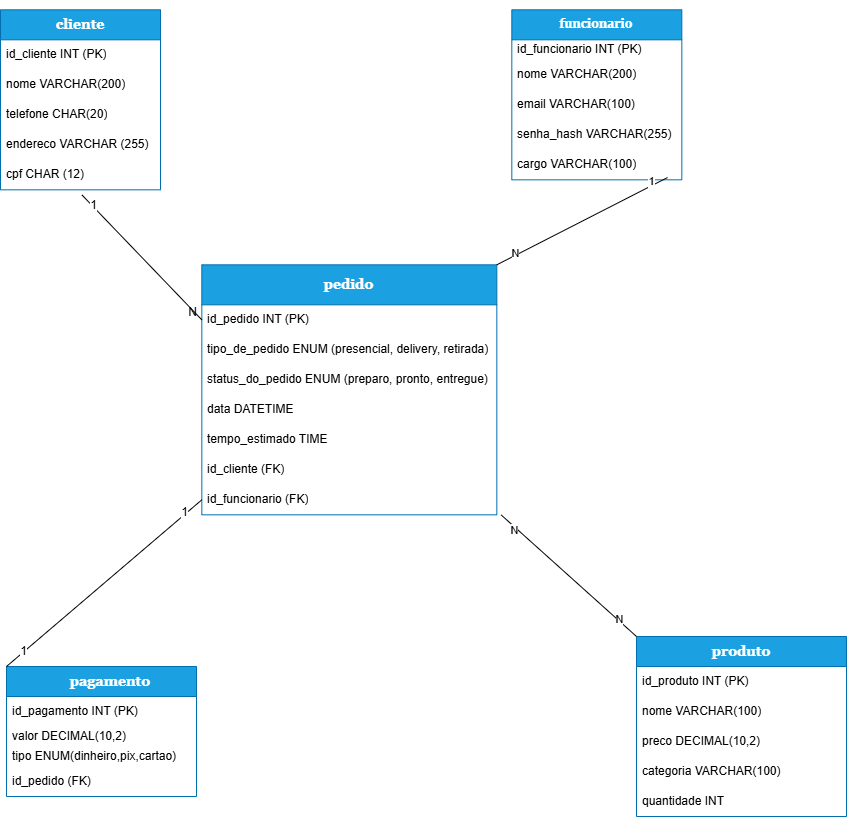

The diagram above was exported from draw.io. Its source (the exported page's mxGraphModel, read from the mxfile embedded in the PNG):
<mxGraphModel dx="1749" dy="3309" grid="1" gridSize="10" guides="1" tooltips="1" connect="1" arrows="1" fold="1" page="1" pageScale="1" pageWidth="827" pageHeight="1169" math="0" shadow="0">
  <root>
    <mxCell id="0" />
    <mxCell id="1" parent="0" />
    <mxCell id="xOmqMs3QzSflKB1CQFqs-4" parent="1" style="swimlane;fontStyle=0;childLayout=stackLayout;horizontal=1;startSize=30;horizontalStack=0;resizeParent=1;resizeParentMax=0;resizeLast=0;collapsible=1;marginBottom=0;whiteSpace=wrap;html=1;fillColor=#1ba1e2;fontColor=#ffffff;strokeColor=#006EAF;" value="&lt;b&gt;&lt;font style=&quot;color: rgb(255, 255, 255); font-size: 14px;&quot; face=&quot;Georgia&quot;&gt;cliente&lt;/font&gt;&lt;/b&gt;" vertex="1">
      <mxGeometry height="180" width="160" x="333.9957894736844" y="-1606.6842105263158" as="geometry" />
    </mxCell>
    <mxCell id="xOmqMs3QzSflKB1CQFqs-5" parent="xOmqMs3QzSflKB1CQFqs-4" style="text;strokeColor=none;fillColor=none;align=left;verticalAlign=middle;spacingLeft=4;spacingRight=4;overflow=hidden;points=[[0,0.5],[1,0.5]];portConstraint=eastwest;rotatable=0;whiteSpace=wrap;html=1;" value="id_cliente INT (PK)" vertex="1">
      <mxGeometry height="30" width="160" y="30" as="geometry" />
    </mxCell>
    <mxCell id="xOmqMs3QzSflKB1CQFqs-6" parent="xOmqMs3QzSflKB1CQFqs-4" style="text;strokeColor=none;fillColor=none;align=left;verticalAlign=middle;spacingLeft=4;spacingRight=4;overflow=hidden;points=[[0,0.5],[1,0.5]];portConstraint=eastwest;rotatable=0;whiteSpace=wrap;html=1;" value="nome VARCHAR(200)" vertex="1">
      <mxGeometry height="30" width="160" y="60" as="geometry" />
    </mxCell>
    <mxCell id="xOmqMs3QzSflKB1CQFqs-7" parent="xOmqMs3QzSflKB1CQFqs-4" style="text;strokeColor=none;fillColor=none;align=left;verticalAlign=middle;spacingLeft=4;spacingRight=4;overflow=hidden;points=[[0,0.5],[1,0.5]];portConstraint=eastwest;rotatable=0;whiteSpace=wrap;html=1;" value="telefone CHAR(20)" vertex="1">
      <mxGeometry height="30" width="160" y="90" as="geometry" />
    </mxCell>
    <mxCell id="xOmqMs3QzSflKB1CQFqs-8" parent="xOmqMs3QzSflKB1CQFqs-4" style="text;strokeColor=none;fillColor=none;align=left;verticalAlign=middle;spacingLeft=4;spacingRight=4;overflow=hidden;points=[[0,0.5],[1,0.5]];portConstraint=eastwest;rotatable=0;whiteSpace=wrap;html=1;" value="endereco VARCHAR (255)" vertex="1">
      <mxGeometry height="30" width="160" y="120" as="geometry" />
    </mxCell>
    <mxCell id="xOmqMs3QzSflKB1CQFqs-9" parent="xOmqMs3QzSflKB1CQFqs-4" style="text;strokeColor=none;fillColor=none;align=left;verticalAlign=middle;spacingLeft=4;spacingRight=4;overflow=hidden;points=[[0,0.5],[1,0.5]];portConstraint=eastwest;rotatable=0;whiteSpace=wrap;html=1;" value="cpf CHAR (12)" vertex="1">
      <mxGeometry height="30" width="160" y="150" as="geometry" />
    </mxCell>
    <mxCell id="xOmqMs3QzSflKB1CQFqs-10" parent="1" style="swimlane;fontStyle=1;childLayout=stackLayout;horizontal=1;startSize=40;horizontalStack=0;resizeParent=1;resizeParentMax=0;resizeLast=0;collapsible=1;marginBottom=0;whiteSpace=wrap;html=1;align=center;fontFamily=Georgia;labelBorderColor=none;fillColor=#1ba1e2;strokeColor=#006EAF;fontColor=#FFFFFF;fontSize=14;" value="&lt;span&gt;&lt;font style=&quot;color: rgb(255, 255, 255);&quot;&gt;pedido&lt;/font&gt;&lt;/span&gt;" vertex="1">
      <mxGeometry height="250" width="295" x="535.3157894736844" y="-1351.6842105263158" as="geometry">
        <mxRectangle height="40" width="80" x="460" y="-220" as="alternateBounds" />
      </mxGeometry>
    </mxCell>
    <mxCell id="xOmqMs3QzSflKB1CQFqs-11" parent="xOmqMs3QzSflKB1CQFqs-10" style="text;strokeColor=none;fillColor=none;align=left;verticalAlign=middle;spacingLeft=4;spacingRight=4;overflow=hidden;points=[[0,0.5],[1,0.5]];portConstraint=eastwest;rotatable=0;whiteSpace=wrap;html=1;" value="id_pedido INT (PK)" vertex="1">
      <mxGeometry height="30" width="295" y="40" as="geometry" />
    </mxCell>
    <mxCell id="xOmqMs3QzSflKB1CQFqs-12" parent="xOmqMs3QzSflKB1CQFqs-10" style="text;strokeColor=none;fillColor=none;align=left;verticalAlign=middle;spacingLeft=4;spacingRight=4;overflow=hidden;points=[[0,0.5],[1,0.5]];portConstraint=eastwest;rotatable=0;whiteSpace=wrap;html=1;" value="tipo_de_pedido ENUM (presencial, delivery, retirada)" vertex="1">
      <mxGeometry height="30" width="295" y="70" as="geometry" />
    </mxCell>
    <mxCell id="xOmqMs3QzSflKB1CQFqs-13" parent="xOmqMs3QzSflKB1CQFqs-10" style="text;strokeColor=none;fillColor=none;align=left;verticalAlign=middle;spacingLeft=4;spacingRight=4;overflow=hidden;points=[[0,0.5],[1,0.5]];portConstraint=eastwest;rotatable=0;whiteSpace=wrap;html=1;" value="status_do_pedido ENUM (preparo, pronto, entregue)" vertex="1">
      <mxGeometry height="30" width="295" y="100" as="geometry" />
    </mxCell>
    <mxCell id="xOmqMs3QzSflKB1CQFqs-14" parent="xOmqMs3QzSflKB1CQFqs-10" style="text;strokeColor=none;fillColor=none;align=left;verticalAlign=middle;spacingLeft=4;spacingRight=4;overflow=hidden;points=[[0,0.5],[1,0.5]];portConstraint=eastwest;rotatable=0;whiteSpace=wrap;html=1;" value="data DATETIME" vertex="1">
      <mxGeometry height="30" width="295" y="130" as="geometry" />
    </mxCell>
    <mxCell id="xOmqMs3QzSflKB1CQFqs-15" parent="xOmqMs3QzSflKB1CQFqs-10" style="text;strokeColor=none;fillColor=none;align=left;verticalAlign=middle;spacingLeft=4;spacingRight=4;overflow=hidden;points=[[0,0.5],[1,0.5]];portConstraint=eastwest;rotatable=0;whiteSpace=wrap;html=1;" value="tempo_estimado TIME" vertex="1">
      <mxGeometry height="30" width="295" y="160" as="geometry" />
    </mxCell>
    <mxCell id="xOmqMs3QzSflKB1CQFqs-17" parent="xOmqMs3QzSflKB1CQFqs-10" style="text;strokeColor=none;fillColor=none;align=left;verticalAlign=middle;spacingLeft=4;spacingRight=4;overflow=hidden;points=[[0,0.5],[1,0.5]];portConstraint=eastwest;rotatable=0;whiteSpace=wrap;html=1;" value="id_cliente (FK)" vertex="1">
      <mxGeometry height="30" width="295" y="190" as="geometry" />
    </mxCell>
    <mxCell id="xOmqMs3QzSflKB1CQFqs-18" parent="xOmqMs3QzSflKB1CQFqs-10" style="text;strokeColor=none;fillColor=none;align=left;verticalAlign=middle;spacingLeft=4;spacingRight=4;overflow=hidden;points=[[0,0.5],[1,0.5]];portConstraint=eastwest;rotatable=0;whiteSpace=wrap;html=1;" value="id_funcionario (FK)" vertex="1">
      <mxGeometry height="30" width="295" y="220" as="geometry" />
    </mxCell>
    <mxCell id="xOmqMs3QzSflKB1CQFqs-19" parent="1" style="swimlane;fontStyle=1;childLayout=stackLayout;horizontal=1;startSize=30;horizontalStack=0;resizeParent=1;resizeParentMax=0;resizeLast=0;collapsible=1;marginBottom=0;whiteSpace=wrap;html=1;fillColor=#1ba1e2;fontColor=#ffffff;strokeColor=#006EAF;fontFamily=Georgia;fontSize=14;" value="produto" vertex="1">
      <mxGeometry height="180" width="210" x="969.9957894736845" y="-980.0042105263158" as="geometry" />
    </mxCell>
    <mxCell id="xOmqMs3QzSflKB1CQFqs-20" parent="xOmqMs3QzSflKB1CQFqs-19" style="text;strokeColor=none;fillColor=none;align=left;verticalAlign=middle;spacingLeft=4;spacingRight=4;overflow=hidden;points=[[0,0.5],[1,0.5]];portConstraint=eastwest;rotatable=0;whiteSpace=wrap;html=1;" value="id_produto INT (PK)" vertex="1">
      <mxGeometry height="30" width="210" y="30" as="geometry" />
    </mxCell>
    <mxCell id="xOmqMs3QzSflKB1CQFqs-21" parent="xOmqMs3QzSflKB1CQFqs-19" style="text;strokeColor=none;fillColor=none;align=left;verticalAlign=middle;spacingLeft=4;spacingRight=4;overflow=hidden;points=[[0,0.5],[1,0.5]];portConstraint=eastwest;rotatable=0;whiteSpace=wrap;html=1;" value="nome VARCHAR(100)" vertex="1">
      <mxGeometry height="30" width="210" y="60" as="geometry" />
    </mxCell>
    <mxCell id="xOmqMs3QzSflKB1CQFqs-22" parent="xOmqMs3QzSflKB1CQFqs-19" style="text;strokeColor=none;fillColor=none;align=left;verticalAlign=middle;spacingLeft=4;spacingRight=4;overflow=hidden;points=[[0,0.5],[1,0.5]];portConstraint=eastwest;rotatable=0;whiteSpace=wrap;html=1;" value="preco DECIMAL(10,2)" vertex="1">
      <mxGeometry height="30" width="210" y="90" as="geometry" />
    </mxCell>
    <mxCell id="xOmqMs3QzSflKB1CQFqs-23" parent="xOmqMs3QzSflKB1CQFqs-19" style="text;strokeColor=none;fillColor=none;align=left;verticalAlign=middle;spacingLeft=4;spacingRight=4;overflow=hidden;points=[[0,0.5],[1,0.5]];portConstraint=eastwest;rotatable=0;whiteSpace=wrap;html=1;" value="categoria VARCHAR(100)" vertex="1">
      <mxGeometry height="30" width="210" y="120" as="geometry" />
    </mxCell>
    <mxCell id="xOmqMs3QzSflKB1CQFqs-24" parent="xOmqMs3QzSflKB1CQFqs-19" style="text;strokeColor=none;fillColor=none;align=left;verticalAlign=middle;spacingLeft=4;spacingRight=4;overflow=hidden;points=[[0,0.5],[1,0.5]];portConstraint=eastwest;rotatable=0;whiteSpace=wrap;html=1;" value="quantidade INT" vertex="1">
      <mxGeometry height="30" width="210" y="150" as="geometry" />
    </mxCell>
    <mxCell id="xOmqMs3QzSflKB1CQFqs-25" parent="1" style="swimlane;fontStyle=0;childLayout=stackLayout;horizontal=1;startSize=30;horizontalStack=0;resizeParent=1;resizeParentMax=0;resizeLast=0;collapsible=1;marginBottom=0;whiteSpace=wrap;html=1;align=center;verticalAlign=middle;spacingLeft=4;spacingRight=4;fontFamily=Helvetica;fontSize=12;fontColor=#ffffff;fillColor=#1ba1e2;strokeColor=#006EAF;" value="&lt;b&gt;&lt;font style=&quot;font-size: 14px; color: rgb(255, 255, 255);&quot; face=&quot;Georgia&quot;&gt;&amp;nbsp; &amp;nbsp; &amp;nbsp;pagamento&lt;/font&gt;&lt;/b&gt;" vertex="1">
      <mxGeometry height="130" width="190" x="339.9957894736844" y="-950.0042105263159" as="geometry" />
    </mxCell>
    <mxCell id="xOmqMs3QzSflKB1CQFqs-26" parent="xOmqMs3QzSflKB1CQFqs-25" style="text;strokeColor=none;fillColor=none;align=left;verticalAlign=middle;spacingLeft=4;spacingRight=4;overflow=hidden;points=[[0,0.5],[1,0.5]];portConstraint=eastwest;rotatable=0;whiteSpace=wrap;html=1;fontFamily=Helvetica;fontSize=12;fontColor=default;" value="&lt;span style=&quot;color: rgb(0, 0, 0);&quot;&gt;id_pagamento INT (PK)&lt;/span&gt;" vertex="1">
      <mxGeometry height="30" width="190" y="30" as="geometry" />
    </mxCell>
    <mxCell id="xOmqMs3QzSflKB1CQFqs-27" parent="xOmqMs3QzSflKB1CQFqs-25" style="text;strokeColor=none;fillColor=none;align=left;verticalAlign=middle;spacingLeft=4;spacingRight=4;overflow=hidden;points=[[0,0.5],[1,0.5]];portConstraint=eastwest;rotatable=0;whiteSpace=wrap;html=1;fontFamily=Helvetica;fontSize=12;fontColor=default;" value="valor DECIMAL(10,2)" vertex="1">
      <mxGeometry height="20" width="190" y="60" as="geometry" />
    </mxCell>
    <mxCell id="xOmqMs3QzSflKB1CQFqs-28" parent="xOmqMs3QzSflKB1CQFqs-25" style="text;strokeColor=none;fillColor=none;align=left;verticalAlign=middle;spacingLeft=4;spacingRight=4;overflow=hidden;points=[[0,0.5],[1,0.5]];portConstraint=eastwest;rotatable=0;whiteSpace=wrap;html=1;fontFamily=Helvetica;fontSize=12;fontColor=default;" value="tipo ENUM(dinheiro,pix,cartao)" vertex="1">
      <mxGeometry height="20" width="190" y="80" as="geometry" />
    </mxCell>
    <mxCell id="xOmqMs3QzSflKB1CQFqs-29" parent="xOmqMs3QzSflKB1CQFqs-25" style="text;strokeColor=none;fillColor=none;align=left;verticalAlign=middle;spacingLeft=4;spacingRight=4;overflow=hidden;points=[[0,0.5],[1,0.5]];portConstraint=eastwest;rotatable=0;whiteSpace=wrap;html=1;fontFamily=Helvetica;fontSize=12;fontColor=default;" value="id_pedido (FK)" vertex="1">
      <mxGeometry height="30" width="190" y="100" as="geometry" />
    </mxCell>
    <mxCell id="xOmqMs3QzSflKB1CQFqs-30" edge="1" parent="1" style="endArrow=none;html=1;rounded=0;fontFamily=Helvetica;fontSize=12;fontColor=default;startSize=8;endSize=8;entryX=0;entryY=0.5;entryDx=0;entryDy=0;" target="xOmqMs3QzSflKB1CQFqs-11" value="">
      <mxGeometry relative="1" as="geometry">
        <mxPoint x="415.3157894736844" y="-1421.6842105263158" as="sourcePoint" />
        <mxPoint x="639.3157894736844" y="-1681.6842105263158" as="targetPoint" />
      </mxGeometry>
    </mxCell>
    <mxCell id="xOmqMs3QzSflKB1CQFqs-31" connectable="0" parent="xOmqMs3QzSflKB1CQFqs-30" style="resizable=0;html=1;whiteSpace=wrap;align=right;verticalAlign=bottom;spacingLeft=4;spacingRight=4;fontFamily=Helvetica;fontSize=12;fontColor=default;fillColor=none;gradientColor=none;" value="N" vertex="1">
      <mxGeometry relative="1" x="1" as="geometry" />
    </mxCell>
    <mxCell id="xOmqMs3QzSflKB1CQFqs-32" connectable="0" parent="xOmqMs3QzSflKB1CQFqs-30" style="edgeLabel;html=1;align=center;verticalAlign=middle;resizable=0;points=[];fontSize=12;spacingLeft=4;spacingRight=4;fontFamily=Helvetica;fontColor=default;fillColor=none;gradientColor=none;" value="1" vertex="1">
      <mxGeometry relative="1" x="-0.8233" y="1" as="geometry">
        <mxPoint as="offset" />
      </mxGeometry>
    </mxCell>
    <mxCell id="xOmqMs3QzSflKB1CQFqs-33" edge="1" parent="1" source="xOmqMs3QzSflKB1CQFqs-34" style="edgeStyle=none;curved=1;rounded=0;orthogonalLoop=1;jettySize=auto;html=1;exitX=0.5;exitY=0;exitDx=0;exitDy=0;fontFamily=Helvetica;fontSize=12;fontColor=default;startSize=8;endSize=8;" target="xOmqMs3QzSflKB1CQFqs-34">
      <mxGeometry relative="1" as="geometry" />
    </mxCell>
    <mxCell id="xOmqMs3QzSflKB1CQFqs-34" parent="1" style="swimlane;fontStyle=1;childLayout=stackLayout;horizontal=1;startSize=30;horizontalStack=0;resizeParent=1;resizeParentMax=0;resizeLast=0;collapsible=1;marginBottom=0;whiteSpace=wrap;html=1;align=center;verticalAlign=middle;spacingLeft=4;spacingRight=4;fontFamily=Georgia;fontSize=12;fontColor=#ffffff;fillColor=#1ba1e2;strokeColor=#006EAF;" value="funcionario" vertex="1">
      <mxGeometry height="170" width="170" x="845.3157894736844" y="-1606.6842105263158" as="geometry">
        <mxRectangle height="30" width="140" x="480" y="-1055" as="alternateBounds" />
      </mxGeometry>
    </mxCell>
    <mxCell id="xOmqMs3QzSflKB1CQFqs-35" parent="xOmqMs3QzSflKB1CQFqs-34" style="text;strokeColor=none;fillColor=none;align=left;verticalAlign=middle;spacingLeft=4;spacingRight=4;overflow=hidden;points=[[0,0.5],[1,0.5]];portConstraint=eastwest;rotatable=0;whiteSpace=wrap;html=1;fontFamily=Helvetica;fontSize=12;fontColor=default;" value="id_funcionario INT (PK)" vertex="1">
      <mxGeometry height="20" width="170" y="30" as="geometry" />
    </mxCell>
    <mxCell id="xOmqMs3QzSflKB1CQFqs-36" parent="xOmqMs3QzSflKB1CQFqs-34" style="text;strokeColor=none;fillColor=none;align=left;verticalAlign=middle;spacingLeft=4;spacingRight=4;overflow=hidden;points=[[0,0.5],[1,0.5]];portConstraint=eastwest;rotatable=0;whiteSpace=wrap;html=1;fontFamily=Helvetica;fontSize=12;fontColor=default;" value="nome VARCHAR(200)" vertex="1">
      <mxGeometry height="30" width="170" y="50" as="geometry" />
    </mxCell>
    <mxCell id="xOmqMs3QzSflKB1CQFqs-37" parent="xOmqMs3QzSflKB1CQFqs-34" style="text;strokeColor=none;fillColor=none;align=left;verticalAlign=middle;spacingLeft=4;spacingRight=4;overflow=hidden;points=[[0,0.5],[1,0.5]];portConstraint=eastwest;rotatable=0;whiteSpace=wrap;html=1;fontFamily=Helvetica;fontSize=12;fontColor=default;" value="email VARCHAR(100)" vertex="1">
      <mxGeometry height="30" width="170" y="80" as="geometry" />
    </mxCell>
    <mxCell id="xOmqMs3QzSflKB1CQFqs-38" parent="xOmqMs3QzSflKB1CQFqs-34" style="text;strokeColor=none;fillColor=none;align=left;verticalAlign=middle;spacingLeft=4;spacingRight=4;overflow=hidden;points=[[0,0.5],[1,0.5]];portConstraint=eastwest;rotatable=0;whiteSpace=wrap;html=1;fontFamily=Helvetica;fontSize=12;fontColor=default;" value="senha_hash VARCHAR(255)" vertex="1">
      <mxGeometry height="30" width="170" y="110" as="geometry" />
    </mxCell>
    <mxCell id="xOmqMs3QzSflKB1CQFqs-39" parent="xOmqMs3QzSflKB1CQFqs-34" style="text;strokeColor=none;fillColor=none;align=left;verticalAlign=middle;spacingLeft=4;spacingRight=4;overflow=hidden;points=[[0,0.5],[1,0.5]];portConstraint=eastwest;rotatable=0;whiteSpace=wrap;html=1;fontFamily=Helvetica;fontSize=12;fontColor=default;" value="cargo VARCHAR(100)" vertex="1">
      <mxGeometry height="30" width="170" y="140" as="geometry" />
    </mxCell>
    <mxCell id="xOmqMs3QzSflKB1CQFqs-40" edge="1" parent="1" source="xOmqMs3QzSflKB1CQFqs-18" style="endArrow=none;html=1;rounded=0;fontFamily=Helvetica;fontSize=12;fontColor=default;startSize=8;endSize=8;curved=1;entryX=0;entryY=0;entryDx=0;entryDy=0;exitX=0;exitY=0.5;exitDx=0;exitDy=0;" target="xOmqMs3QzSflKB1CQFqs-25" value="">
      <mxGeometry height="50" relative="1" width="50" as="geometry">
        <mxPoint x="735.3157894736844" y="-1301.6842105263158" as="sourcePoint" />
        <mxPoint x="785.3157894736844" y="-1351.6842105263158" as="targetPoint" />
      </mxGeometry>
    </mxCell>
    <mxCell id="xOmqMs3QzSflKB1CQFqs-41" connectable="0" parent="xOmqMs3QzSflKB1CQFqs-40" style="edgeLabel;html=1;align=center;verticalAlign=middle;resizable=0;points=[];fontSize=12;spacingLeft=4;spacingRight=4;fontFamily=Helvetica;fontColor=default;fillColor=none;gradientColor=none;" value="1" vertex="1">
      <mxGeometry relative="1" x="-0.8382" y="-2" as="geometry">
        <mxPoint as="offset" />
      </mxGeometry>
    </mxCell>
    <mxCell id="xOmqMs3QzSflKB1CQFqs-42" connectable="0" parent="xOmqMs3QzSflKB1CQFqs-40" style="edgeLabel;html=1;align=center;verticalAlign=middle;resizable=0;points=[];fontSize=12;spacingLeft=4;spacingRight=4;fontFamily=Helvetica;fontColor=default;fillColor=none;gradientColor=none;" value="1" vertex="1">
      <mxGeometry relative="1" x="0.8217" y="-1" as="geometry">
        <mxPoint as="offset" />
      </mxGeometry>
    </mxCell>
    <mxCell id="xOmqMs3QzSflKB1CQFqs-43" edge="1" parent="1" source="xOmqMs3QzSflKB1CQFqs-39" style="endArrow=none;html=1;rounded=0;exitX=0.916;exitY=0.924;exitDx=0;exitDy=0;entryX=1;entryY=0;entryDx=0;entryDy=0;exitPerimeter=0;" target="xOmqMs3QzSflKB1CQFqs-10" value="">
      <mxGeometry relative="1" as="geometry">
        <mxPoint x="996.3357894736844" y="-1408.6942105263158" as="sourcePoint" />
        <mxPoint x="935.3157894736844" y="-1271.6842105263158" as="targetPoint" />
      </mxGeometry>
    </mxCell>
    <mxCell id="xOmqMs3QzSflKB1CQFqs-44" connectable="0" parent="xOmqMs3QzSflKB1CQFqs-43" style="edgeLabel;html=1;align=center;verticalAlign=middle;resizable=0;points=[];" value="N" vertex="1">
      <mxGeometry relative="1" x="0.7853" y="-3" as="geometry">
        <mxPoint x="1" as="offset" />
      </mxGeometry>
    </mxCell>
    <mxCell id="xOmqMs3QzSflKB1CQFqs-45" connectable="0" parent="xOmqMs3QzSflKB1CQFqs-43" style="edgeLabel;html=1;align=center;verticalAlign=middle;resizable=0;points=[];" value="1" vertex="1">
      <mxGeometry relative="1" x="-0.825" y="-4" as="geometry">
        <mxPoint as="offset" />
      </mxGeometry>
    </mxCell>
    <mxCell id="xOmqMs3QzSflKB1CQFqs-61" edge="1" parent="1" source="xOmqMs3QzSflKB1CQFqs-18" style="endArrow=none;html=1;rounded=0;entryX=0;entryY=0;entryDx=0;entryDy=0;exitX=1.015;exitY=1.006;exitDx=0;exitDy=0;exitPerimeter=0;" target="xOmqMs3QzSflKB1CQFqs-19" value="">
      <mxGeometry height="50" relative="1" width="50" as="geometry">
        <mxPoint x="520" y="-1090" as="sourcePoint" />
        <mxPoint x="570" y="-1140" as="targetPoint" />
      </mxGeometry>
    </mxCell>
    <mxCell id="xOmqMs3QzSflKB1CQFqs-62" connectable="0" parent="xOmqMs3QzSflKB1CQFqs-61" style="edgeLabel;html=1;align=center;verticalAlign=middle;resizable=0;points=[];" value="N" vertex="1">
      <mxGeometry relative="1" x="-0.7873" y="-3" as="geometry">
        <mxPoint x="1" as="offset" />
      </mxGeometry>
    </mxCell>
    <mxCell id="xOmqMs3QzSflKB1CQFqs-63" connectable="0" parent="xOmqMs3QzSflKB1CQFqs-61" style="edgeLabel;html=1;align=center;verticalAlign=middle;resizable=0;points=[];" value="N" vertex="1">
      <mxGeometry relative="1" x="0.7243" y="1" as="geometry">
        <mxPoint x="1" as="offset" />
      </mxGeometry>
    </mxCell>
  </root>
</mxGraphModel>